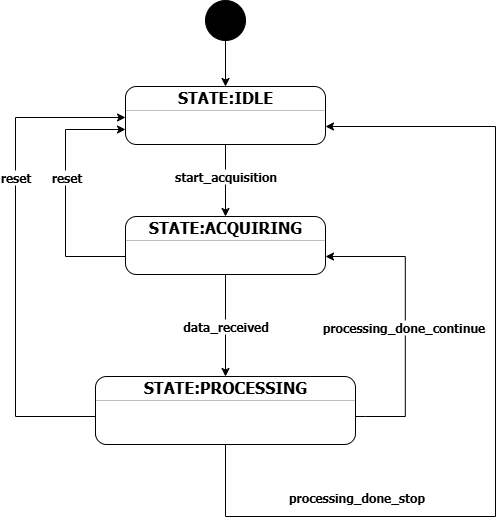

The diagram above was exported from draw.io. Its source (the exported page's mxGraphModel, read from the mxfile embedded in the PNG):
<mxGraphModel dx="1452" dy="1034" grid="1" gridSize="10" guides="1" tooltips="1" connect="1" arrows="1" fold="1" page="1" pageScale="1" pageWidth="1169" pageHeight="827" math="0" shadow="0">
  <root>
    <mxCell id="0" />
    <mxCell id="1" parent="0" />
    <mxCell id="Ykn6VQLppvxj2-vsmXkQ-1" style="edgeStyle=orthogonalEdgeStyle;rounded=0;orthogonalLoop=1;jettySize=auto;html=1;exitX=0.5;exitY=1;exitDx=0;exitDy=0;entryX=0.5;entryY=0;entryDx=0;entryDy=0;fontFamily=Tahoma;" edge="1" parent="1" source="Ykn6VQLppvxj2-vsmXkQ-2" target="Ykn6VQLppvxj2-vsmXkQ-4">
      <mxGeometry relative="1" as="geometry" />
    </mxCell>
    <mxCell id="Ykn6VQLppvxj2-vsmXkQ-2" value="" style="shape=ellipse;html=1;fillColor=strokeColor;fontSize=18;fontColor=#ffffff;fontFamily=Tahoma;" vertex="1" parent="1">
      <mxGeometry x="250" y="24" width="40" height="40" as="geometry" />
    </mxCell>
    <mxCell id="Ykn6VQLppvxj2-vsmXkQ-3" value="" style="fontStyle=1;align=center;verticalAlign=middle;childLayout=stackLayout;horizontal=1;horizontalStack=0;resizeParent=1;resizeParentMax=0;resizeLast=0;marginBottom=0;rounded=1;absoluteArcSize=1;arcSize=22;fontFamily=Tahoma;" vertex="1" parent="1">
      <mxGeometry x="170" y="110" width="200" height="58" as="geometry" />
    </mxCell>
    <mxCell id="Ykn6VQLppvxj2-vsmXkQ-4" value="&lt;span style=&quot;&quot;&gt;&lt;font style=&quot;font-size: 16px;&quot;&gt;&lt;b style=&quot;&quot;&gt;STATE:IDLE&lt;/b&gt;&lt;/font&gt;&lt;/span&gt;" style="html=1;align=center;spacing=0;verticalAlign=middle;strokeColor=none;fillColor=none;whiteSpace=wrap;fontFamily=Tahoma;" vertex="1" parent="Ykn6VQLppvxj2-vsmXkQ-3">
      <mxGeometry width="200" height="20" as="geometry" />
    </mxCell>
    <mxCell id="Ykn6VQLppvxj2-vsmXkQ-5" value="" style="line;strokeWidth=0.25;fillColor=none;align=left;verticalAlign=middle;spacingTop=-1;spacingLeft=3;spacingRight=3;rotatable=0;labelPosition=right;points=[];portConstraint=eastwest;fontFamily=Tahoma;" vertex="1" parent="Ykn6VQLppvxj2-vsmXkQ-3">
      <mxGeometry y="20" width="200" height="8" as="geometry" />
    </mxCell>
    <mxCell id="Ykn6VQLppvxj2-vsmXkQ-6" value="" style="html=1;align=left;spacing=0;spacingLeft=10;verticalAlign=middle;strokeColor=none;fillColor=none;whiteSpace=wrap;fontFamily=Tahoma;" vertex="1" parent="Ykn6VQLppvxj2-vsmXkQ-3">
      <mxGeometry y="28" width="200" height="10" as="geometry" />
    </mxCell>
    <mxCell id="Ykn6VQLppvxj2-vsmXkQ-9" value="" style="html=1;align=left;spacing=0;spacingLeft=10;verticalAlign=middle;strokeColor=none;fillColor=none;whiteSpace=wrap;fontFamily=Tahoma;" vertex="1" parent="Ykn6VQLppvxj2-vsmXkQ-3">
      <mxGeometry y="38" width="200" height="20" as="geometry" />
    </mxCell>
    <mxCell id="Ykn6VQLppvxj2-vsmXkQ-10" value="" style="fontStyle=1;align=center;verticalAlign=middle;childLayout=stackLayout;horizontal=1;horizontalStack=0;resizeParent=1;resizeParentMax=0;resizeLast=0;marginBottom=0;rounded=1;absoluteArcSize=1;arcSize=22;fontFamily=Tahoma;" vertex="1" parent="1">
      <mxGeometry x="170" y="240" width="200" height="58" as="geometry" />
    </mxCell>
    <mxCell id="Ykn6VQLppvxj2-vsmXkQ-11" value="&lt;span style=&quot;&quot;&gt;&lt;font style=&quot;font-size: 16px;&quot;&gt;&lt;b&gt;STATE:ACQUIRING&lt;/b&gt;&lt;/font&gt;&lt;/span&gt;" style="html=1;align=center;spacing=0;verticalAlign=middle;strokeColor=none;fillColor=none;whiteSpace=wrap;fontFamily=Tahoma;" vertex="1" parent="Ykn6VQLppvxj2-vsmXkQ-10">
      <mxGeometry width="200" height="20" as="geometry" />
    </mxCell>
    <mxCell id="Ykn6VQLppvxj2-vsmXkQ-12" value="" style="line;strokeWidth=0.25;fillColor=none;align=left;verticalAlign=middle;spacingTop=-1;spacingLeft=3;spacingRight=3;rotatable=0;labelPosition=right;points=[];portConstraint=eastwest;fontFamily=Tahoma;" vertex="1" parent="Ykn6VQLppvxj2-vsmXkQ-10">
      <mxGeometry y="20" width="200" height="8" as="geometry" />
    </mxCell>
    <mxCell id="Ykn6VQLppvxj2-vsmXkQ-13" value="" style="html=1;align=left;spacing=0;spacingLeft=10;verticalAlign=middle;strokeColor=none;fillColor=none;whiteSpace=wrap;fontFamily=Tahoma;" vertex="1" parent="Ykn6VQLppvxj2-vsmXkQ-10">
      <mxGeometry y="28" width="200" height="10" as="geometry" />
    </mxCell>
    <mxCell id="Ykn6VQLppvxj2-vsmXkQ-21" value="" style="html=1;align=left;spacing=0;spacingLeft=10;verticalAlign=middle;strokeColor=none;fillColor=none;whiteSpace=wrap;fontFamily=Tahoma;" vertex="1" parent="Ykn6VQLppvxj2-vsmXkQ-10">
      <mxGeometry y="38" width="200" height="20" as="geometry" />
    </mxCell>
    <mxCell id="Ykn6VQLppvxj2-vsmXkQ-22" value="" style="fontStyle=1;align=center;verticalAlign=middle;childLayout=stackLayout;horizontal=1;horizontalStack=0;resizeParent=1;resizeParentMax=0;resizeLast=0;marginBottom=0;rounded=1;absoluteArcSize=1;arcSize=22;fontFamily=Tahoma;" vertex="1" parent="1">
      <mxGeometry x="140" y="400" width="260" height="68" as="geometry" />
    </mxCell>
    <mxCell id="Ykn6VQLppvxj2-vsmXkQ-23" value="&lt;span style=&quot;&quot;&gt;&lt;font style=&quot;font-size: 16px;&quot;&gt;&lt;b&gt;STATE:PROCESSING&lt;/b&gt;&lt;/font&gt;&lt;/span&gt;" style="html=1;align=center;spacing=0;verticalAlign=middle;strokeColor=none;fillColor=none;whiteSpace=wrap;fontFamily=Tahoma;" vertex="1" parent="Ykn6VQLppvxj2-vsmXkQ-22">
      <mxGeometry width="260" height="20" as="geometry" />
    </mxCell>
    <mxCell id="Ykn6VQLppvxj2-vsmXkQ-24" value="" style="line;strokeWidth=0.25;fillColor=none;align=left;verticalAlign=middle;spacingTop=-1;spacingLeft=3;spacingRight=3;rotatable=0;labelPosition=right;points=[];portConstraint=eastwest;fontFamily=Tahoma;" vertex="1" parent="Ykn6VQLppvxj2-vsmXkQ-22">
      <mxGeometry y="20" width="260" height="8" as="geometry" />
    </mxCell>
    <mxCell id="Ykn6VQLppvxj2-vsmXkQ-25" value="" style="html=1;align=left;spacing=0;spacingLeft=10;verticalAlign=middle;strokeColor=none;fillColor=none;whiteSpace=wrap;fontFamily=Tahoma;" vertex="1" parent="Ykn6VQLppvxj2-vsmXkQ-22">
      <mxGeometry y="28" width="260" height="10" as="geometry" />
    </mxCell>
    <mxCell id="Ykn6VQLppvxj2-vsmXkQ-28" value="&lt;div&gt;&lt;br&gt;&lt;/div&gt;" style="html=1;align=left;spacingLeft=10;spacing=0;verticalAlign=middle;strokeColor=none;fillColor=none;whiteSpace=wrap;fontFamily=Tahoma;fontSize=13;" vertex="1" parent="Ykn6VQLppvxj2-vsmXkQ-22">
      <mxGeometry y="38" width="260" height="30" as="geometry" />
    </mxCell>
    <mxCell id="Ykn6VQLppvxj2-vsmXkQ-51" style="edgeStyle=orthogonalEdgeStyle;rounded=0;orthogonalLoop=1;jettySize=auto;html=1;exitX=0.5;exitY=1;exitDx=0;exitDy=0;entryX=0.5;entryY=0;entryDx=0;entryDy=0;fontFamily=Tahoma;" edge="1" parent="1" source="Ykn6VQLppvxj2-vsmXkQ-9" target="Ykn6VQLppvxj2-vsmXkQ-11">
      <mxGeometry relative="1" as="geometry" />
    </mxCell>
    <mxCell id="Ykn6VQLppvxj2-vsmXkQ-52" value="&lt;font&gt;start_acquisition&lt;/font&gt;" style="edgeLabel;html=1;align=center;verticalAlign=middle;resizable=0;points=[];fontFamily=Tahoma;fontSize=12;fontStyle=1" vertex="1" connectable="0" parent="Ykn6VQLppvxj2-vsmXkQ-51">
      <mxGeometry x="-0.1448" y="-1" relative="1" as="geometry">
        <mxPoint as="offset" />
      </mxGeometry>
    </mxCell>
    <mxCell id="Ykn6VQLppvxj2-vsmXkQ-53" style="edgeStyle=orthogonalEdgeStyle;rounded=0;orthogonalLoop=1;jettySize=auto;html=1;exitX=0.5;exitY=1;exitDx=0;exitDy=0;entryX=0.5;entryY=0;entryDx=0;entryDy=0;fontFamily=Tahoma;" edge="1" parent="1" source="Ykn6VQLppvxj2-vsmXkQ-21" target="Ykn6VQLppvxj2-vsmXkQ-23">
      <mxGeometry relative="1" as="geometry" />
    </mxCell>
    <mxCell id="Ykn6VQLppvxj2-vsmXkQ-54" value="data_received" style="edgeLabel;html=1;align=center;verticalAlign=middle;resizable=0;points=[];fontFamily=Tahoma;fontSize=12;fontStyle=1" vertex="1" connectable="0" parent="Ykn6VQLppvxj2-vsmXkQ-53">
      <mxGeometry x="-0.0795" y="-1" relative="1" as="geometry">
        <mxPoint y="4" as="offset" />
      </mxGeometry>
    </mxCell>
    <mxCell id="Ykn6VQLppvxj2-vsmXkQ-67" style="edgeStyle=orthogonalEdgeStyle;rounded=0;orthogonalLoop=1;jettySize=auto;html=1;fontFamily=Tahoma;entryX=0;entryY=0.25;entryDx=0;entryDy=0;" edge="1" parent="1" target="Ykn6VQLppvxj2-vsmXkQ-9">
      <mxGeometry relative="1" as="geometry">
        <mxPoint x="170" y="167.48" as="targetPoint" />
        <Array as="points">
          <mxPoint x="170" y="280" />
          <mxPoint x="110" y="280" />
          <mxPoint x="110" y="153" />
        </Array>
        <mxPoint x="170" y="280" as="sourcePoint" />
      </mxGeometry>
    </mxCell>
    <mxCell id="Ykn6VQLppvxj2-vsmXkQ-68" value="&lt;span&gt;reset&lt;/span&gt;" style="edgeLabel;html=1;align=center;verticalAlign=middle;resizable=0;points=[];fontFamily=Tahoma;fontSize=12;fontStyle=1" vertex="1" connectable="0" parent="Ykn6VQLppvxj2-vsmXkQ-67">
      <mxGeometry x="-0.1181" y="1" relative="1" as="geometry">
        <mxPoint x="1" y="-31" as="offset" />
      </mxGeometry>
    </mxCell>
    <mxCell id="Ykn6VQLppvxj2-vsmXkQ-69" style="edgeStyle=orthogonalEdgeStyle;rounded=0;orthogonalLoop=1;jettySize=auto;html=1;fontFamily=Tahoma;" edge="1" parent="1">
      <mxGeometry relative="1" as="geometry">
        <mxPoint x="170" y="141" as="targetPoint" />
        <Array as="points">
          <mxPoint x="140" y="440" />
          <mxPoint x="60" y="440" />
          <mxPoint x="60" y="141" />
        </Array>
        <mxPoint x="140" y="458.97" as="sourcePoint" />
      </mxGeometry>
    </mxCell>
    <mxCell id="Ykn6VQLppvxj2-vsmXkQ-70" value="reset" style="edgeLabel;html=1;align=center;verticalAlign=middle;resizable=0;points=[];fontFamily=Tahoma;fontSize=12;fontStyle=1" vertex="1" connectable="0" parent="Ykn6VQLppvxj2-vsmXkQ-69">
      <mxGeometry x="-0.8533" y="1" relative="1" as="geometry">
        <mxPoint x="-62" y="-241" as="offset" />
      </mxGeometry>
    </mxCell>
    <mxCell id="Ykn6VQLppvxj2-vsmXkQ-82" value="" style="endArrow=classic;html=1;rounded=0;entryX=1.001;entryY=0.101;entryDx=0;entryDy=0;edgeStyle=orthogonalEdgeStyle;entryPerimeter=0;" edge="1" parent="1">
      <mxGeometry width="50" height="50" relative="1" as="geometry">
        <mxPoint x="399.8" y="440" as="sourcePoint" />
        <mxPoint x="369.99999999999983" y="280.02" as="targetPoint" />
        <Array as="points">
          <mxPoint x="409.8" y="440" />
          <mxPoint x="449.8" y="440" />
          <mxPoint x="449.8" y="280" />
          <mxPoint x="379.8" y="280" />
        </Array>
      </mxGeometry>
    </mxCell>
    <mxCell id="Ykn6VQLppvxj2-vsmXkQ-87" value="&lt;font face=&quot;Tahoma&quot;&gt;&lt;b&gt;processing_done_continue&lt;/b&gt;&lt;/font&gt;" style="edgeLabel;html=1;align=center;verticalAlign=middle;resizable=0;points=[];fontSize=12;" vertex="1" connectable="0" parent="Ykn6VQLppvxj2-vsmXkQ-82">
      <mxGeometry x="0.0281" y="2" relative="1" as="geometry">
        <mxPoint y="9" as="offset" />
      </mxGeometry>
    </mxCell>
    <mxCell id="Ykn6VQLppvxj2-vsmXkQ-86" value="" style="endArrow=classic;html=1;rounded=0;exitX=0.5;exitY=1;exitDx=0;exitDy=0;edgeStyle=orthogonalEdgeStyle;" edge="1" parent="1" source="Ykn6VQLppvxj2-vsmXkQ-28">
      <mxGeometry width="50" height="50" relative="1" as="geometry">
        <mxPoint x="620" y="330" as="sourcePoint" />
        <mxPoint x="370" y="150" as="targetPoint" />
        <Array as="points">
          <mxPoint x="270" y="540" />
          <mxPoint x="540" y="540" />
          <mxPoint x="540" y="150" />
          <mxPoint x="370" y="150" />
        </Array>
      </mxGeometry>
    </mxCell>
    <mxCell id="Ykn6VQLppvxj2-vsmXkQ-88" value="&lt;b&gt;&lt;font face=&quot;Tahoma&quot; style=&quot;font-size: 12px;&quot;&gt;processing_done_stop&lt;/font&gt;&lt;/b&gt;" style="edgeLabel;html=1;align=center;verticalAlign=middle;resizable=0;points=[];" vertex="1" connectable="0" parent="Ykn6VQLppvxj2-vsmXkQ-86">
      <mxGeometry x="-0.5512" y="2" relative="1" as="geometry">
        <mxPoint y="-18" as="offset" />
      </mxGeometry>
    </mxCell>
  </root>
</mxGraphModel>